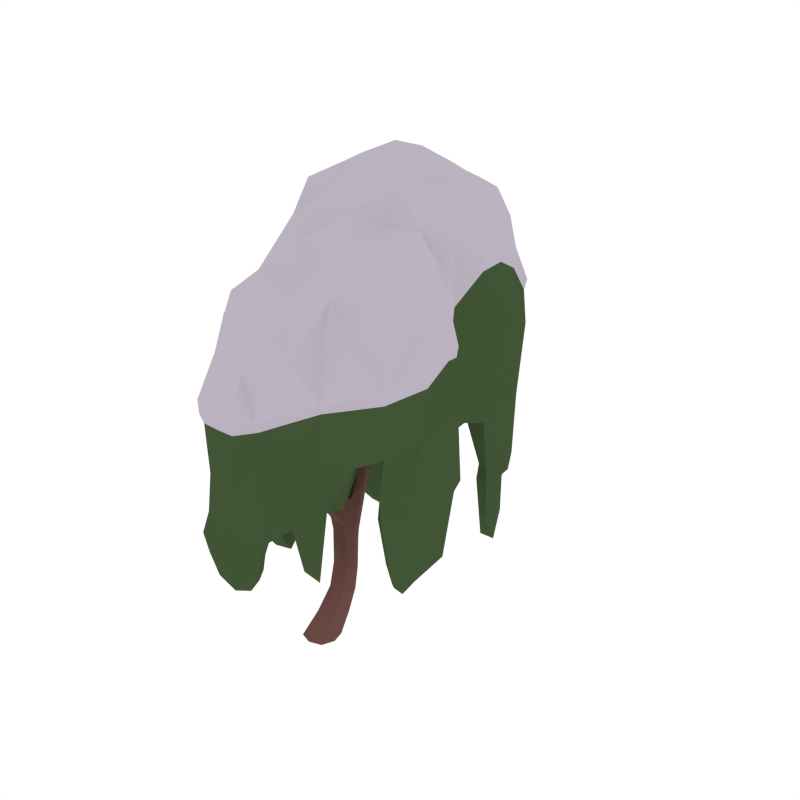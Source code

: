 # Source: Willow_Snow_1.blend  (saved by Blender 2.79.0; exported with 4.5.12 LTS)
import bpy
from mathutils import Matrix  # noqa: F401  (used for matrix-valued properties, if any)

bpy.ops.wm.read_factory_settings(use_empty=True)
scene = bpy.context.scene
scene.name = 'Scene'

# ---- collections
col_collection_1 = bpy.data.collections.new('Collection 1'); scene.collection.children.link(col_collection_1)

# ---- materials (node trees are filled in below, after node groups)
mat_wood = bpy.data.materials.new('Wood')
mat_wood.alpha_threshold = 0.0
mat_wood.diffuse_color = (0.1529, 0.07036, 0.05951, 1.0)
mat_wood.roughness = 0.5
mat_darkgreen = bpy.data.materials.new('DarkGreen')
mat_darkgreen.alpha_threshold = 0.0
mat_darkgreen.diffuse_color = (0.05316, 0.09084, 0.03697, 1.0)
mat_darkgreen.roughness = 0.5
mat_green = bpy.data.materials.new('Green')
mat_green.alpha_threshold = 0.0
mat_green.diffuse_color = (0.08744, 0.1523, 0.05986, 1.0)
mat_green.roughness = 0.5
mat_snow = bpy.data.materials.new('Snow')
mat_snow.alpha_threshold = 0.0
mat_snow.diffuse_color = (0.5029, 0.4508, 0.5271, 1.0)
mat_snow.roughness = 0.5

# ---- material node trees

# ---- world
world_world = bpy.data.worlds.new('World'); scene.world = world_world
world_world.color = (1.0, 1.0, 1.0)
world_world.use_sun_shadow = False
world_world.sun_shadow_jitter_overblur = 0.0
world_world.cycles.sampling_method = 'NONE'
world_world.cycles.sample_map_resolution = 256

# ---- meshes
me_cube_145 = bpy.data.meshes.new('Cube.145')
me_cube_145.from_pydata([(0.06836, 0.01627, 0.1723), (0.163, 0.104, 0.1644), (0.246, 0.01627, 0.1723), (0.1514, -0.07144, 0.1803), (0.09768, -0.03701, -0.01324), (0.19, 0.1824, 0.6528), (0.1468, 0.2611, 0.7467), (0.05335, 0.1824, 0.6528), (0.11, 0.1177, 0.6957), (0.1334, 0.2471, 0.6099), (-0.00656, 0.3592, 0.9083), (0.01003, 0.2612, 0.7467), (0.01966, 0.04142, 0.9984), (0.09024, 0.3187, 0.7001), (-0.1369, -0.09786, 1.463), (-0.04479, 0.0956, 1.018), (-0.02182, -0.01235, 0.9785), (-0.08627, 0.04183, 0.9984), (-0.07545, -0.1633, 2.242), (-0.1584, -0.1465, 1.464), (-0.2144, -0.09617, 1.463), (-0.1929, -0.04751, 1.461), (-0.09228, -0.13, 2.267), (-0.1242, -0.1267, 2.24), (-0.1158, -0.09485, 2.238), (-0.06698, -0.1314, 2.24), (-0.07882, 0.6268, 1.417), (0.006457, 0.4745, 0.8551), (0.06785, 0.4127, 0.8817), (-0.06795, 0.421, 0.8817), (-0.1831, 0.5824, 1.618), (-0.1733, 0.6755, 1.417), (-0.1421, 0.6109, 1.43), (-0.11, 0.6914, 1.405), (0.06841, 0.7553, 1.976), (-0.1179, 0.7301, 1.51), (-0.088, 0.6673, 1.532), (-0.1768, 0.7213, 1.532), (0.131, 0.7296, 2.646), (0.05349, 0.7077, 1.988), (0.01195, 0.8042, 1.988), (-0.002969, 0.7566, 2.0), (-0.229, 0.5282, 2.259), (-0.1347, 0.5854, 1.663), (-0.2093, 0.6297, 1.663), (-0.1609, 0.6327, 1.708), (-0.2078, 0.509, 2.33), (-0.1923, 0.5382, 2.261), (-0.184, 0.5017, 2.259), (-0.2206, 0.4917, 2.257), (-0.09462, 0.7209, 1.734), (-0.1053, 0.7755, 1.709), (-0.04062, 0.6979, 1.709), (-0.05133, 0.7525, 1.685), (0.1296, 0.7616, 2.679), (0.1222, 0.7928, 2.646), (0.09976, 0.7589, 2.643), (0.1535, 0.7636, 2.65), (-0.1077, 0.8821, 1.121), (-0.07398, 0.4736, 1.033), (-0.1323, 0.5399, 1.026), (-0.003191, 0.517, 1.026), (-0.03447, 1.204, 1.263), (-0.05895, 0.854, 1.165), (0.002976, 0.8497, 1.121), (-0.04573, 0.8779, 1.076), (-0.009531, 1.273, 1.615), (-0.04034, 1.149, 1.331), (-0.08869, 1.196, 1.297), (0.01388, 1.157, 1.297), (0.08778, 1.612, 1.792), (-0.06548, 1.423, 1.46), (0.03633, 1.381, 1.46), (-0.01499, 1.43, 1.425), (0.0613, 1.637, 1.845), (0.06536, 1.648, 1.784), (0.04806, 1.601, 1.801), (0.02565, 1.636, 1.792), (0.04165, 1.301, 2.052), (0.0425, 1.289, 1.631), (-0.03941, 1.333, 1.631), (0.01262, 1.348, 1.648), (0.0383, 1.274, 2.103), (0.06396, 1.251, 2.052), (0.02847, 1.239, 2.051), (0.006161, 1.289, 2.052), (-0.0249, 1.527, 1.56), (0.01812, 1.488, 1.591), (0.02188, 1.53, 1.529), (0.0649, 1.491, 1.56), (-0.1083, -0.1174, 1.854), (-0.1609, -0.07362, 1.852), (-0.1752, -0.1142, 1.854), (-0.1226, -0.158, 1.856), (-0.2173, 0.5148, 1.961), (-0.174, 0.5228, 1.98), (-0.1851, 0.5628, 1.999), (-0.2284, 0.5548, 1.98), (0.1359, 0.7588, 2.374), (0.06852, 0.7572, 2.378), (0.08885, 0.7977, 2.376), (0.1155, 0.7183, 2.376), (-0.00608, 1.278, 1.884), (0.01713, 1.222, 1.883), (0.05515, 1.236, 1.884), (0.03193, 1.292, 1.885), (0.01129, 1.613, 1.686), (0.04017, 1.577, 1.703), (0.05493, 1.621, 1.668), (0.0838, 1.585, 1.686), (0.08604, -0.1463, -0.01324), (0.207, -0.03701, -0.01324), (0.1093, 0.07227, -0.01324), (-0.01161, -0.03701, -0.01324), (0.1819, 0.1823, 0.454), (0.1721, 0.05119, 0.5084), (0.1086, 0.1167, 0.4812), (0.2453, 0.1167, 0.4812), (-0.02739, 0.1547, 0.8553), (0.05789, 0.09138, 0.818), (0.01483, 0.2178, 0.8926), (0.1001, 0.1545, 0.8553), (-0.04717, 0.6662, 0.9971), (0.002761, 0.6538, 1.05), (-0.07041, 0.6681, 1.103), (-0.1203, 0.6804, 1.05), (-0.08922, 0.6307, 1.209), (-0.1135, 0.5444, 1.225), (-0.1572, 0.6061, 1.217), (-0.04544, 0.569, 1.217), (-0.1308, -0.007334, 1.259), (-0.1629, -0.0559, 1.254), (-0.1087, -0.1055, 1.25), (-0.0766, -0.05696, 1.254), (0.01571, -0.03701, -0.01324), (0.0862, -0.04951, 0.1783), (0.1184, 0.06803, 0.3423), (0.02443, 0.04495, -0.01324), (0.1064, 0.04495, -0.01324), (0.1946, 0.1394, 0.3256), (0.1884, 0.04495, -0.01324), (0.1796, -0.03701, -0.01324), (0.2653, 0.06803, 0.3423), (0.1709, -0.119, -0.01324), (0.08895, -0.119, -0.01324), (0.1892, -0.003351, 0.3591), (0.03474, 0.2113, 0.7004), (0.1158, 0.2741, 0.6544), (0.1715, 0.2113, 0.7004), (0.0882, 0.1205, 0.7526), (0.1818, 0.2309, 0.6206), (0.2245, 0.06758, 0.5016), (0.06163, 0.1339, 0.6849), (0.1294, 0.1659, 0.4608), (-0.02335, 0.3313, 0.8033), (0.05452, 0.3843, 0.7621), (0.1132, 0.3292, 0.8033), (0.02242, 0.2797, 0.8693), (0.1386, 0.3043, 0.7118), (0.1292, 0.2057, 0.7971), (-0.005262, 0.2058, 0.7971), (0.03602, 0.3043, 0.7118), (-0.0661, -0.065, 1.092), (-0.08316, 0.03528, 1.114), (-0.02718, -0.01517, 1.103), (-0.1221, -0.01455, 1.103), (-0.002087, 0.08185, 1.013), (0.1003, 0.1072, 0.8274), (-0.08175, 0.08236, 1.013), (0.004755, 0.1072, 0.8274), (-0.1534, -0.1527, 1.579), (-0.1898, -0.05725, 1.575), (-0.1346, -0.106, 1.577), (-0.2087, -0.1039, 1.577), (-0.1599, -0.06083, 1.461), (-0.07902, -0.09343, 1.251), (-0.1439, -0.09307, 1.251), (-0.1603, -0.019, 1.258), (-0.07796, -0.1552, 2.262), (-0.1083, -0.1044, 2.259), (-0.07182, -0.1315, 2.261), (-0.1144, -0.128, 2.261), (-0.05901, -0.1561, 2.241), (-0.1527, -0.1466, 1.856), (-0.181, -0.08265, 1.852), (-0.1312, -0.08568, 1.852), (-0.1091, 0.5004, 0.9626), (-0.03406, 0.5737, 0.9449), (0.02444, 0.4845, 0.9626), (-0.04705, 0.432, 0.9746), (0.04613, 0.3707, 0.9017), (-0.056, 0.3765, 0.9017), (-0.04595, 0.4633, 0.8618), (0.05561, 0.4569, 0.8618), (-0.1768, 0.6983, 1.479), (-0.1154, 0.711, 1.463), (-0.08656, 0.6464, 1.479), (-0.1571, 0.6146, 1.51), (-0.0781, 0.6627, 1.408), (-0.02382, 0.479, 1.031), (-0.1731, 0.6388, 1.427), (-0.126, 0.6028, 1.029), (-0.158, 0.7464, 1.601), (-0.1019, 0.7451, 1.574), (-0.0753, 0.6857, 1.601), (-0.135, 0.6806, 1.666), (-0.1072, 0.6292, 1.576), (-0.1919, 0.6801, 1.576), (-0.1551, 0.7417, 1.515), (-0.08799, 0.7006, 1.515), (0.05498, 0.8014, 2.16), (0.1113, 0.7558, 2.154), (0.09322, 0.7107, 2.16), (0.03694, 0.7563, 2.167), (0.04375, 0.7911, 1.979), (-0.03239, 0.7195, 1.691), (-0.06503, 0.6956, 1.727), (-0.009465, 0.7932, 1.997), (-0.2075, 0.5404, 1.764), (-0.1763, 0.5894, 1.828), (-0.1604, 0.5463, 1.796), (-0.2234, 0.5835, 1.796), (-0.1527, 0.5723, 1.629), (-0.2081, 0.605, 1.629), (-0.1354, 0.6095, 1.696), (-0.192, 0.6434, 1.696), (-0.2178, 0.4931, 2.312), (-0.1971, 0.5278, 2.312), (-0.1912, 0.5009, 2.312), (-0.2238, 0.5201, 2.312), (-0.2339, 0.5075, 2.257), (-0.2097, 0.5689, 1.994), (-0.1685, 0.5447, 1.994), (-0.193, 0.5089, 1.966), (-0.08108, 0.7775, 1.691), (0.07522, 0.7198, 1.979), (0.02137, 0.7196, 1.997), (-0.1134, 0.754, 1.727), (-0.04792, 0.7481, 1.861), (-0.04117, 0.7982, 1.843), (0.005739, 0.7048, 1.843), (0.01249, 0.755, 1.825), (0.1261, 0.7847, 2.671), (0.1486, 0.7634, 2.674), (0.1316, 0.7383, 2.671), (0.1091, 0.7597, 2.668), (0.15, 0.7393, 2.649), (0.08691, 0.7273, 2.377), (0.1032, 0.7832, 2.643), (0.1174, 0.788, 2.375), (0.001228, 0.5784, 1.029), (-0.06861, 0.5416, 1.223), (-0.121, 0.4956, 1.031), (-0.1343, 0.6342, 1.211), (-0.07752, 0.6196, 1.116), (-0.09393, 0.5043, 1.108), (-0.1456, 0.5662, 1.102), (-0.02363, 0.5365, 1.102), (-0.0425, 1.021, 1.146), (-0.09924, 1.019, 1.185), (0.005765, 0.9832, 1.185), (-0.05098, 0.9816, 1.224), (-0.09782, 0.8703, 1.154), (-0.09747, 0.6749, 1.01), (-0.01678, 0.8436, 1.154), (-0.00493, 0.8639, 1.088), (-0.02439, 1.362, 1.373), (-0.07707, 1.352, 1.406), (0.02489, 1.309, 1.406), (-0.02664, 1.274, 1.468), (-0.07425, 1.211, 1.271), (0.003847, 1.183, 1.271), (-0.001721, 1.14, 1.323), (-0.07748, 1.171, 1.323), (-0.001252, 1.466, 1.463), (-0.04955, 1.464, 1.499), (0.0493, 1.423, 1.499), (0.007701, 1.414, 1.573), (0.03768, 1.343, 1.52), (-0.05836, 1.387, 1.52), (-0.05346, 1.439, 1.434), (0.02368, 1.407, 1.434), (0.06695, 1.652, 1.828), (0.03815, 1.642, 1.832), (0.08215, 1.625, 1.832), (0.05335, 1.616, 1.836), (0.08692, 1.633, 1.786), (0.05187, 1.479, 1.583), (0.03948, 1.651, 1.786), (-0.01468, 1.507, 1.583), (0.006546, 1.229, 1.758), (0.02374, 1.302, 1.768), (0.04893, 1.244, 1.763), (-0.01865, 1.287, 1.763), (0.02375, 1.266, 1.619), (-0.03727, 1.3, 1.619), (0.04077, 1.323, 1.644), (-0.02108, 1.355, 1.644), (0.03267, 1.251, 2.09), (0.04231, 1.296, 2.091), (0.0589, 1.259, 2.09), (0.01608, 1.287, 2.09), (0.01807, 1.307, 2.052), (0.0534, 1.268, 1.884), (0.04159, 1.215, 1.884), (-0.003618, 1.247, 1.884), (0.05548, 1.511, 1.537), (0.06882, 1.572, 1.699), (-0.01266, 1.538, 1.537), (0.01521, 1.593, 1.699), (-0.001346, 1.586, 1.628), (0.03268, 1.548, 1.651), (0.04406, 1.591, 1.605), (0.07808, 1.554, 1.628), (-0.102, -0.1483, 1.856), (-0.102, -0.1533, 2.241), (-0.1322, -0.1013, 2.238), (-0.08926, -0.1055, 2.238), (-0.07878, -0.1274, 2.129), (-0.1287, -0.08878, 2.127), (-0.1388, -0.1232, 2.129), (-0.08893, -0.1618, 2.131), (-0.2335, 0.5327, 1.966), (-0.2128, 0.5424, 2.261), (-0.179, 0.5224, 2.261), (-0.2002, 0.4876, 2.257), (-0.2193, 0.5004, 2.145), (-0.1802, 0.5096, 2.154), (-0.1896, 0.5475, 2.163), (-0.2288, 0.5382, 2.154), (0.1375, 0.7292, 2.375), (0.1098, 0.7357, 2.643), (0.06697, 0.7875, 2.377), (0.1435, 0.7866, 2.649), (0.148, 0.7621, 2.564), (0.09004, 0.7584, 2.56), (0.1118, 0.7943, 2.562), (0.1262, 0.7261, 2.562), (0.006763, 1.298, 1.884), (0.06193, 1.279, 2.052), (0.05154, 1.232, 2.051), (0.008699, 1.262, 2.051), (0.001215, 1.285, 1.984), (0.02389, 1.232, 1.983), (0.0604, 1.245, 1.984), (0.03772, 1.297, 1.984), (0.08066, 1.605, 1.673), (0.0255, 1.626, 1.673), (0.07311, 1.598, 1.798), (0.02734, 1.616, 1.798), (0.01847, 1.625, 1.739), (0.04412, 1.589, 1.752), (0.06014, 1.634, 1.726), (0.08579, 1.598, 1.739), (0.006985, -0.119, -0.01324), (0.09492, 0.08206, 0.1664), (0.2281, 0.08206, 0.1664), (0.2194, -0.04951, 0.1783), (0.1024, -0.1276, 0.03514), (0.2167, -0.02369, 0.03315), (0.1227, 0.0802, 0.03116), (0.00838, -0.02369, 0.03315), (0.2319, 0.1659, 0.4608), (0.1641, 0.1339, 0.6849), (0.122, 0.06758, 0.5016), (0.07924, 0.2309, 0.6206), (0.1524, 0.2218, 0.549), (0.1342, 0.0917, 0.6225), (0.07494, 0.1567, 0.5857), (0.2116, 0.1567, 0.5857), (0.06809, 0.2019, 0.8833), (0.01492, 0.001091, 0.9835), (-0.02766, 0.2021, 0.8833), (-0.0643, 0.001192, 0.9835), (-0.05489, 0.102, 0.9221), (0.02067, 0.04294, 0.893), (-0.01301, 0.1607, 0.9513), (0.06254, 0.1017, 0.9221), (-0.1124, 0.6793, 1.089), (-0.08983, 0.8858, 1.088), (-0.02258, 0.6564, 1.089), (-0.002672, 0.6579, 1.01), (-0.0465, 0.7637, 1.034), (0.00286, 0.7441, 1.082), (-0.06513, 0.7537, 1.131), (-0.1145, 0.7733, 1.082), (-0.05021, 0.6056, 1.211), (-0.1523, 0.5688, 1.223), (-0.1032, 0.6031, 1.427), (-0.1499, 0.7, 1.408), (-0.1014, 0.6663, 1.324), (-0.1303, 0.5834, 1.345), (-0.1667, 0.6468, 1.334), (-0.06503, 0.6029, 1.334), (-0.09575, -0.02021, 1.258), (-0.1333, -0.1345, 1.464), (-0.1921, -0.1338, 1.464), (-0.2172, -0.05895, 1.461), (-0.1724, -0.03426, 1.394), (-0.1974, -0.08289, 1.394), (-0.142, -0.133, 1.393), (-0.117, -0.08437, 1.394), (0.0305, -0.09773, -0.01324), (0.1348, 0.0145, 0.3549), (0.04342, 0.0237, -0.01324), (0.1388, 0.1216, 0.3298), (0.1519, -0.09773, -0.01324), (0.245, 0.0145, 0.3549), (0.1649, 0.0237, -0.01324), (0.249, 0.1216, 0.3298), (0.03095, 0.1468, 0.7506), (0.06138, 0.2584, 0.6659), (0.1639, 0.2584, 0.6659), (0.1447, 0.1468, 0.7506), (-0.02242, 0.2751, 0.8446), (0.0009695, 0.3716, 0.7724), (0.1033, 0.37, 0.7724), (0.09143, 0.274, 0.8446), (-0.03272, -0.05256, 1.095), (-0.1037, -0.05238, 1.095), (-0.04536, 0.02237, 1.111), (-0.1167, 0.02313, 1.111), (-0.1298, -0.1412, 1.579), (-0.1861, -0.1403, 1.579), (-0.1579, -0.07028, 1.575), (-0.2127, -0.06806, 1.575), (-0.06672, -0.1496, 2.256), (-0.09838, -0.1473, 2.256), (-0.08915, -0.1122, 2.254), (-0.1208, -0.1093, 2.254), (-0.09617, 0.4528, 0.9716), (-0.09743, 0.5735, 0.9625), (0.0137, 0.5585, 0.9625), (0.004423, 0.4414, 0.9716), (-0.1876, 0.6523, 1.511), (-0.1538, 0.7212, 1.467), (-0.08512, 0.6815, 1.467), (-0.1153, 0.6105, 1.511), (-0.1712, 0.7061, 1.634), (-0.1366, 0.7608, 1.581), (-0.07449, 0.7149, 1.581), (-0.1012, 0.6588, 1.634), (0.03198, 0.7908, 2.165), (0.08755, 0.7894, 2.155), (0.1164, 0.7224, 2.155), (0.06048, 0.7217, 2.165), (-0.1802, 0.5327, 1.772), (-0.227, 0.5603, 1.772), (-0.1563, 0.5692, 1.82), (-0.2041, 0.5974, 1.82), (-0.2027, 0.4915, 2.298), (-0.2272, 0.506, 2.298), (-0.1872, 0.5173, 2.299), (-0.2117, 0.5317, 2.299), (-0.01283, 0.7887, 1.829), (0.02271, 0.7195, 1.829), (-0.02296, 0.7135, 1.856), (-0.05778, 0.7843, 1.856), (0.1113, 0.7775, 2.662), (0.1408, 0.7801, 2.667), (0.1452, 0.7455, 2.667), (0.1157, 0.7428, 2.662), (-0.02492, 0.5877, 1.094), (-0.04577, 0.5052, 1.106), (-0.1374, 0.5269, 1.106), (-0.1272, 0.6133, 1.094), (-0.08373, 1.028, 1.156), (-0.003389, 1.003, 1.156), (-0.08851, 1.001, 1.215), (-0.01133, 0.972, 1.215), (-0.06347, 1.37, 1.381), (0.01385, 1.339, 1.381), (-0.06595, 1.326, 1.465), (0.01628, 1.289, 1.465), (-0.03845, 1.476, 1.472), (0.03651, 1.446, 1.472), (-0.03781, 1.428, 1.546), (0.04304, 1.393, 1.546), (0.04734, 1.651, 1.818), (0.08107, 1.638, 1.818), (0.03782, 1.625, 1.825), (0.07081, 1.612, 1.825), (-0.01629, 1.255, 1.759), (0.03368, 1.221, 1.759), (-0.004109, 1.309, 1.766), (0.04729, 1.278, 1.766), (0.01743, 1.266, 2.08), (0.04908, 1.245, 2.08), (0.02442, 1.3, 2.08), (0.05652, 1.279, 2.08), (0.0728, 1.574, 1.611), (0.06351, 1.542, 1.645), (0.01247, 1.598, 1.611), (0.004699, 1.565, 1.645), (-0.07131, -0.1539, 2.131), (-0.1165, -0.1514, 2.131), (-0.1461, -0.09599, 2.128), (-0.1013, -0.09981, 2.128), (-0.2337, 0.517, 2.148), (-0.2116, 0.5523, 2.161), (-0.175, 0.5308, 2.161), (-0.1975, 0.4956, 2.148), (0.1461, 0.7362, 2.563), (0.1027, 0.7331, 2.561), (0.0919, 0.7846, 2.561), (0.1354, 0.7871, 2.563), (0.0135, 1.304, 1.984), (0.05849, 1.275, 1.984), (0.04752, 1.225, 1.983), (0.003723, 1.256, 1.983), (0.08379, 1.619, 1.729), (0.03249, 1.639, 1.729), (0.07096, 1.585, 1.749), (0.02127, 1.604, 1.749), (0.02679, -0.1016, 0.03464), (0.04206, 0.05423, 0.03166), (0.1983, 0.05423, 0.03166), (0.183, -0.1016, 0.03464), (0.2014, 0.2055, 0.5582), (0.1877, 0.108, 0.6133), (0.08522, 0.108, 0.6133), (0.09883, 0.2055, 0.5582), (0.03532, 0.1458, 0.944), (0.06041, 0.05762, 0.9003), (-0.05292, 0.1462, 0.944), (-0.02749, 0.0577, 0.9003), (-0.1057, 0.7672, 1.119), (-0.09395, 0.772, 1.046), (-0.01991, 0.7426, 1.119), (-0.003712, 0.7528, 1.046), (-0.06658, 0.6391, 1.326), (-0.1645, 0.6099, 1.342), (-0.08889, 0.5777, 1.342), (-0.1435, 0.6728, 1.326), (-0.1388, -0.04744, 1.394), (-0.1154, -0.1209, 1.394), (-0.1762, -0.1204, 1.394), (-0.1984, -0.04577, 1.394), (0.2276, 0.05974, 0.4799), (0.1684, 0.2515, 0.6544), (0.1337, 0.01888, 0.367), (0.09025, 0.0796, 0.1545), (0.2463, 0.1164, 0.3085), (0.07958, 0.1122, 0.7712), (0.1182, 0.3191, 0.7949), (0.01434, 0.035, 1.01), (-0.03295, 0.04931, 0.9126), (-0.06251, 0.41, 0.8722), (0.09494, 0.2106, 0.5706), (-0.0758, -0.09059, 1.24), (-0.04123, 0.02805, 1.102), (-0.09944, -0.04653, 1.082), (-0.1566, -0.07101, 1.588), (-0.1551, -0.1461, 1.836), (-0.003825, 0.4524, 0.989), (-0.1264, 0.6066, 1.052), (-0.04752, 0.5726, 1.229), (-0.1088, 0.6879, 1.393), (0.01591, 1.353, 1.392), (-0.04061, 1.303, 1.601), (0.06226, 1.479, 1.55), (-0.04552, 0.6962, 1.694), (-0.1573, 0.551, 1.78), (0.04882, 0.7074, 1.974), (-0.1921, 0.5106, 1.952), (-0.2073, 0.6357, 1.653), (-0.08596, 1.811, 1.444), (0.1179, -0.6662, 1.388), (0.1115, 1.819, 1.445), (-0.3031, -0.3883, 1.453), (0.385, 1.686, 1.648), (0.3124, -0.4493, 1.452), (-0.319, 1.65, 1.627), (0.555, 0.643, 1.855), (-0.5018, 0.4896, 1.796), (-0.3971, 0.07723, 1.595), (0.5822, 1.195, 1.868), (-0.09668, -0.6597, 1.388), (-0.4555, 1.079, 1.864), (0.6272, -0.2761, 1.515), (0.8646, 0.01165, 1.654), (0.7802, 0.4004, 1.801), (0.1094, -0.6214, 0.9361), (-0.09603, -0.6775, 0.937), (0.08661, -0.6764, 0.7437), (-0.06413, -0.6823, 0.7431), (0.8797, -0.07751, 0.9067), (0.08367, 1.846, 1.023), (-0.06119, 1.865, 1.023), (-0.4928, 0.3764, 0.8782), (-0.4008, 0.1192, 0.8111), (-0.423, 1.076, 0.8486), (0.59, 1.253, 0.8018), (-0.4137, 0.07805, 1.927), (-0.1025, -0.6655, 1.699), (0.553, -0.3068, 1.242), (0.1213, -0.6685, 1.7), (-0.3001, -0.374, 1.759), (0.3295, -0.4523, 1.757), (0.5751, 0.6265, 2.124), (-0.4261, 0.491, 2.19), (0.5471, 1.131, 2.265), (-0.4533, 1.072, 2.265), (-0.0909, 1.834, 1.655), (0.1188, 1.836, 1.655), (0.4215, 1.589, 1.918), (-0.2941, 1.622, 1.912), (-0.4209, 0.08135, 1.218), (-0.1004, -0.6762, 1.115), (0.1126, -0.6402, 1.113), (-0.2486, -0.3706, 1.13), (0.347, -0.4853, 1.112), (0.5911, 0.7504, 1.353), (-0.4476, 0.461, 1.338), (0.5102, 1.226, 1.387), (-0.4362, 1.077, 1.378), (-0.08007, 1.817, 1.246), (0.106, 1.829, 1.246), (0.3455, 1.62, 1.325), (-0.3394, 1.658, 1.294), (-0.201, 1.787, 1.491), (0.01175, 1.813, 1.445), (0.2372, -0.6172, 1.405), (0.01175, -0.6518, 1.387), (0.2546, 1.768, 1.545), (-0.1886, -0.5712, 1.403), (-0.3632, -0.1456, 1.521), (0.52, 1.442, 1.779), (0.4673, -0.3618, 1.509), (-0.4404, 1.421, 1.778), (0.5376, 0.9352, 1.885), (0.6578, 0.5037, 1.75), (-0.427, 0.2834, 1.684), (-0.4783, 0.7423, 1.875), (0.895, 0.002118, 1.969), (0.8638, -0.07333, 1.301), (0.7465, -0.1811, 1.563), (0.9365, 0.2205, 1.726), (0.5868, -0.2471, 1.838), (0.7757, 0.4074, 1.968), (0.7721, 0.3577, 1.358), (-0.1216, -0.6379, 0.6775), (0.1383, -0.6322, 0.6854), (0.2126, -0.6117, 0.9332), (0.01175, -0.676, 0.7302), (-0.235, -0.6395, 0.9274), (0.01175, -0.6353, 0.937), (0.1024, -0.6271, 0.8249), (-0.08371, -0.6566, 0.8235), (0.8168, -0.104, 0.6841), (0.9479, 0.09037, 0.8964), (0.7716, -0.1731, 0.8891), (-0.04685, 1.84, 0.7539), (0.07767, 1.853, 0.739), (0.01175, 1.87, 1.023), (0.1773, 1.832, 1.016), (-0.1754, 1.85, 1.01), (-0.4582, 0.1263, 0.3376), (-0.4494, 0.2717, 0.4038), (-0.4308, 0.2459, 0.8397), (-0.4736, 0.5489, 0.8981), (-0.3625, -0.01325, 0.7853), (-0.4447, 1.076, 0.2431), (-0.4331, 0.828, 0.848), (-0.4482, 1.358, 0.8271), (0.5445, 1.185, 0.2718), (0.5218, 1.39, 0.8453), (0.5368, 1.076, 0.8762), (-0.4731, 0.2793, 2.047), (0.2075, -0.5624, 1.706), (-0.2169, -0.5782, 1.713), (0.6081, 0.4668, 2.086), (0.01255, -0.6718, 1.7), (-0.335, -0.1271, 1.831), (0.4595, -0.3425, 1.812), (-0.443, 0.7383, 2.29), (0.6103, 0.8612, 2.295), (-0.3765, 1.393, 2.131), (0.4639, 1.395, 2.131), (-0.1908, 1.761, 1.716), (0.247, 1.797, 1.723), (0.01255, 1.827, 1.655), (-0.4926, 0.2654, 1.27), (0.2564, -0.5904, 1.04), (-0.2458, -0.5752, 1.036), (0.621, 0.4984, 1.355), (0.01175, -0.6698, 1.113), (-0.3125, -0.1567, 1.074), (0.4467, -0.3121, 1.176), (-0.422, 0.6858, 1.148), (0.578, 0.9709, 1.258), (-0.3727, 1.464, 1.236), (0.4752, 1.481, 1.228), (-0.2521, 1.801, 1.193), (0.2306, 1.765, 1.215), (0.01175, 1.831, 1.246), (0.7403, -0.1597, 1.879), (0.8706, 0.2088, 2.044), (0.7059, -0.1714, 1.296), (0.9322, 0.2622, 1.311), (0.1905, -0.6043, 0.8118), (-0.207, -0.627, 0.7943), (0.01175, -0.6411, 0.6327), (0.01175, -0.6841, 0.8223), (0.7906, -0.1465, 0.738), (0.8484, -0.03243, 0.7477), (-0.09561, 1.829, 0.8363), (0.1469, 1.856, 0.8223), (0.01175, 1.856, 0.7418), (-0.4709, 0.2118, 0.3683), (-0.4277, 0.03113, 0.4611), (-0.4446, 0.364, 0.5452), (-0.4571, 0.9308, 0.4151), (-0.439, 1.214, 0.4142), (0.5316, 1.112, 0.4657), (0.5216, 1.285, 0.4485), (0.5436, 1.245, 0.743), (0.5066, 1.308, 0.6947), (0.5439, 1.076, 0.7581), (0.8575, -0.07393, 1.218), (0.9193, 0.2225, 1.253), (0.7463, -0.1977, 1.146), (0.3552, -0.4179, 0.801), (0.4062, -0.3473, 0.7057), (0.2294, 0.2334, 1.668), (-0.1478, 0.2265, 1.616), (-0.07522, -0.1741, 1.821), (0.1484, -0.2403, 1.763), (0.2461, 0.6102, 1.369), (-0.1713, 0.5412, 1.348), (0.2351, 1.007, 1.287), (-0.1481, 0.9719, 1.354), (0.1599, 1.45, 1.619), (-0.1079, 1.417, 1.648), (0.5688, -0.1439, 1.505), (0.8098, 0.03576, 1.653), (0.6775, 0.3152, 1.803), (0.6078, 0.1153, 1.592), (0.1043, -0.5883, 0.936), (-0.0725, -0.5474, 0.9349), (0.0632, -0.5429, 0.7583), (-0.0359, -0.5215, 0.7606), (0.7547, -0.01448, 0.8978), (0.07719, 1.733, 1.022), (-0.05304, 1.72, 1.022), (-0.3432, 0.374, 0.8787), (-0.3663, 0.1291, 0.8104), (-0.3618, 1.074, 0.8483), (0.4532, 1.234, 0.8117), (-0.1186, -0.2078, 1.853), (0.1081, -0.3552, 1.908), (0.4281, 0.1716, 1.654), (-0.1679, 0.4295, 1.54), (-0.05383, -0.3506, 1.908), (0.2453, 0.4292, 1.489), (0.02746, 0.2723, 1.665), (-0.2656, 0.174, 1.657), (0.2362, -0.2991, 1.819), (0.02661, -0.1808, 1.805), (-0.1171, 0.02901, 1.7), (0.1928, -0.02978, 1.697), (-0.16, 0.7292, 1.286), (0.2375, 0.7757, 1.315), (0.02739, 0.5665, 1.348), (0.3819, 0.6441, 1.446), (-0.2693, 0.5474, 1.441), (-0.1391, 1.231, 1.454), (0.2083, 1.258, 1.412), (0.02872, 0.9702, 1.354), (0.3938, 1.037, 1.334), (-0.2699, 1.001, 1.352), (-0.07522, 1.532, 1.899), (0.1121, 1.54, 1.895), (0.02102, 1.434, 1.631), (0.2629, 1.467, 1.676), (-0.1813, 1.429, 1.706), (0.546, -0.2754, 1.238), (-0.3018, 0.1147, 1.217), (-0.06578, -0.5497, 1.111), (0.1023, -0.5867, 1.112), (-0.2184, -0.3614, 1.129), (0.2378, -0.402, 1.111), (0.4651, 0.734, 1.356), (-0.3999, 0.4604, 1.338), (0.4708, 1.219, 1.387), (-0.3396, 1.071, 1.378), (-0.07236, 1.771, 1.245), (0.09145, 1.753, 1.244), (0.321, 1.601, 1.323), (-0.2207, 1.589, 1.285), (0.735, 0.08655, 1.626), (0.7596, -0.00755, 1.298), (0.6855, -0.111, 1.561), (0.784, 0.1798, 1.724), (0.6528, 0.2757, 1.584), (0.7223, 0.3016, 1.37), (0.5457, -0.03334, 1.754), (-0.1013, -0.5239, 0.6885), (0.1166, -0.5444, 0.7016), (0.2061, -0.5678, 0.9318), (0.01175, -0.531, 0.7485), (-0.2016, -0.5311, 0.9223), (0.01175, -0.5938, 0.937), (0.09535, -0.5835, 0.827), (-0.06855, -0.5633, 0.828), (0.7747, -0.08398, 0.6796), (0.8316, 0.1396, 0.8872), (0.7403, -0.1569, 0.8867), (-0.04903, 1.746, 0.7495), (0.07635, 1.74, 0.7418), (0.01177, 1.712, 1.023), (0.1694, 1.749, 1.011), (-0.1609, 1.728, 1.006), (-0.3481, 0.1561, 0.3365), (-0.3915, 0.2727, 0.4038), (-0.3979, 0.2504, 0.8391), (-0.3445, 0.5398, 0.9007), (-0.3286, 0.003244, 0.7869), (-0.3383, 1.073, 0.2388), (-0.3793, 0.8357, 0.8519), (-0.3175, 1.35, 0.8256), (0.4436, 1.175, 0.277), (0.4188, 1.357, 0.846), (0.4766, 1.081, 0.8782), (-0.0941, -0.3503, 1.914), (0.149, -0.352, 1.928), (-0.2845, 0.3665, 1.56), (0.4459, 0.4277, 1.567), (0.02259, -0.3467, 1.912), (0.02379, 0.4489, 1.527), (-0.1916, -0.003809, 1.769), (0.3621, -0.1204, 1.741), (0.02743, 0.03382, 1.695), (-0.2969, 0.7253, 1.304), (0.4112, 0.7994, 1.311), (0.02735, 0.7484, 1.327), (-0.2337, 1.257, 1.495), (0.3479, 1.281, 1.461), (0.02487, 1.216, 1.464), (-0.1409, 1.543, 1.884), (0.1839, 1.542, 1.882), (0.01744, 1.537, 1.898), (-0.3326, 0.2868, 1.269), (0.2195, -0.532, 1.038), (-0.1757, -0.5018, 1.027), (0.5729, 0.4687, 1.37), (0.01165, -0.5548, 1.113), (-0.2781, -0.1438, 1.077), (0.4052, -0.2628, 1.177), (-0.3898, 0.6844, 1.149), (0.4463, 0.9639, 1.257), (-0.338, 1.458, 1.236), (0.3839, 1.451, 1.22), (-0.191, 1.678, 1.184), (0.2146, 1.731, 1.211), (0.01177, 1.762, 1.246), (0.6357, 0.01591, 1.763), (0.7441, 0.1999, 1.62), (0.6282, -0.06849, 1.289), (0.8296, 0.2513, 1.303), (0.1799, -0.5647, 0.8159), (-0.1828, -0.5233, 0.8033), (0.01175, -0.5431, 0.6444), (0.01175, -0.552, 0.8242), (0.7616, -0.1289, 0.7389), (0.8114, -0.01785, 0.7493), (-0.0972, 1.758, 0.8355), (0.1454, 1.732, 0.8231), (0.01175, 1.735, 0.7423), (-0.3724, 0.228, 0.3644), (-0.3133, 0.07327, 0.4604), (-0.3858, 0.36, 0.5461), (-0.3352, 0.924, 0.4136), (-0.3382, 1.21, 0.4144), (0.4726, 1.11, 0.4664), (0.4547, 1.269, 0.4515), (0.461, 1.234, 0.7501), (0.4575, 1.299, 0.6973), (0.4624, 1.078, 0.764), (0.7527, -0.005069, 1.208), (0.8543, 0.2444, 1.251), (0.6534, -0.1226, 1.132), (0.2979, -0.3668, 0.8019), (0.3713, -0.3172, 0.7051), (0.2244, 0.1573, 2.563), (0.1919, -0.05586, 2.414), (0.4298, 0.1078, 2.567), (0.2505, 0.4089, 2.617), (0.02592, 0.1851, 2.562), (-0.1564, 0.1933, 2.503), (-0.1279, 0.0007682, 2.415), (-0.1796, 0.3199, 2.672), (-0.2983, 0.1437, 2.446), (-0.1113, -0.252, 2.398), (-0.09427, -0.4793, 2.279), (0.01869, -0.2387, 2.376), (-0.236, -0.2921, 2.318), (0.1492, -0.2705, 2.339), (0.1195, -0.497, 2.282), (0.2558, -0.3432, 2.28), (0.2645, 0.561, 2.79), (0.4914, 0.5819, 2.755), (0.2643, 0.7542, 2.917), (0.0277, 0.5488, 2.759), (-0.1799, 0.524, 2.759), (-0.1778, 0.719, 2.877), (-0.377, 0.4771, 2.752), (0.2409, 1.026, 2.824), (0.4178, 1.057, 2.771), (0.2129, 1.292, 2.692), (0.02558, 1.025, 2.892), (-0.1793, 1.026, 2.892), (-0.1569, 1.316, 2.722), (-0.3251, 1.028, 2.783), (0.1631, 1.497, 2.476), (0.2801, 1.52, 2.417), (0.1213, 1.688, 2.234), (0.01973, 1.502, 2.48), (-0.1183, 1.526, 2.493), (-0.08747, 1.709, 2.243), (-0.2449, 1.575, 2.445), (0.5921, 0.6163, 2.56), (0.6073, 0.4735, 2.429), (0.5845, 0.6284, 2.197), (0.5265, 0.8246, 2.644), (-0.2385, -0.3228, 2.09), (-0.3169, -0.1012, 2.169), (-0.3086, -0.3926, 1.824), (-0.1647, -0.5016, 2.042), (0.3469, -0.453, 2.109), (0.2266, -0.5636, 2.058), (0.3338, -0.4725, 1.823), (0.4186, -0.2806, 2.141), (0.1129, 1.813, 1.973), (0.2327, 1.759, 2.04), (0.1188, 1.863, 1.718), (0.01295, 1.817, 1.975), (0.1057, -0.5626, 2.027), (0.01284, -0.5621, 2.027), (0.1214, -0.693, 1.764), (-0.4336, 0.4915, 2.549), (-0.4638, 0.7331, 2.664), (-0.4372, 0.4901, 2.264), (-0.4042, 0.3001, 2.389), (0.7362, 0.3439, 2.394), (0.6977, 0.2902, 2.558), (0.8943, 0.221, 2.391), (0.7892, 0.4049, 2.038), (0.3378, 1.598, 2.182), (0.4415, 1.363, 2.472), (0.4277, 1.611, 1.986), (-0.2829, 1.592, 2.239), (-0.1799, 1.721, 2.028), (-0.3025, 1.644, 1.981), (-0.3721, 1.374, 2.477), (-0.08007, -0.5626, 2.027), (-0.107, -0.69, 1.764), (0.5005, 1.092, 2.614), (0.5559, 1.143, 2.341), (-0.3886, 1.053, 2.614), (-0.4649, 1.083, 2.341), (-0.4215, 0.08282, 2.28), (-0.4245, 0.06874, 1.996), (-0.08289, 1.778, 1.962), (-0.09513, 1.86, 1.719), (0.8484, 0.02747, 2.302), (0.7692, 0.06049, 2.474), (0.7574, -0.1774, 2.226), (0.9109, -0.008748, 2.039), (0.5701, -0.2117, 2.17), (0.5964, -0.2631, 1.905), (0.5814, -0.1535, 2.416), (0.622, 0.09276, 2.517), (-0.2601, -0.05641, 2.366), (-0.1668, -0.4275, 2.21), (0.01334, -0.4832, 2.284), (0.2199, -0.4956, 2.232), (0.3753, -0.1651, 2.371), (0.5181, 0.402, 2.633), (0.02941, 0.3632, 2.66), (-0.3462, 0.3116, 2.577), (0.02435, 0.01209, 2.409), (0.02965, 0.7208, 2.92), (-0.3256, 0.7258, 2.801), (0.447, 0.8003, 2.808), (0.02302, 1.319, 2.736), (-0.3141, 1.345, 2.668), (0.371, 1.319, 2.641), (0.01664, 1.701, 2.241), (-0.1713, 1.673, 2.235), (0.2088, 1.653, 2.227), (-0.4852, 0.2741, 2.118), (-0.3442, -0.1406, 1.898), (-0.2237, -0.6009, 1.777), (0.01043, -0.6965, 1.765), (0.2094, -0.5849, 1.771), (0.4665, -0.3604, 1.879), (0.6181, 0.4654, 2.158), (0.6204, 0.8679, 2.372), (-0.4544, 0.7425, 2.366), (0.471, 1.413, 2.205), (-0.3866, 1.411, 2.204), (0.01043, 1.854, 1.718), (-0.1971, 1.786, 1.781), (0.2497, 1.823, 1.788), (0.7188, -0.1198, 2.397), (0.7902, 0.1972, 2.489), (0.7531, -0.1739, 1.947), (0.886, 0.2021, 2.116)], [], [(0, 361, 514, 135), (0, 135, 403, 136), (0, 136, 405, 355), (0, 541, 515, 361), (1, 360, 515, 541), (1, 355, 405, 139), (1, 139, 542, 356), (1, 356, 516, 360), (2, 359, 516, 356), (2, 356, 542, 142), (2, 142, 407, 357), (2, 357, 517, 359), (3, 358, 517, 357), (3, 357, 407, 145), (3, 145, 403, 135), (3, 135, 514, 358), (4, 134, 404, 138), (4, 138, 408, 141), (4, 141, 406, 144), (4, 144, 402, 134), (5, 363, 519, 369), (5, 369, 518, 150), (5, 150, 539, 148), (5, 148, 413, 363), (6, 159, 413, 148), (6, 148, 412, 158), (6, 158, 416, 544), (6, 544, 417, 159), (7, 365, 548, 368), (7, 368, 520, 152), (7, 152, 410, 146), (7, 146, 411, 365), (8, 152, 520, 367), (8, 367, 519, 363), (8, 363, 413, 149), (8, 149, 410, 152), (9, 150, 518, 366), (9, 366, 548, 365), (9, 365, 411, 147), (9, 147, 539, 150), (10, 191, 414, 157), (10, 157, 417, 190), (10, 190, 433, 189), (10, 189, 430, 191), (11, 161, 411, 146), (11, 146, 410, 160), (11, 160, 414, 154), (11, 154, 415, 161), (12, 371, 523, 377), (12, 377, 522, 166), (12, 166, 545), (12, 545, 371), (13, 158, 412, 147), (13, 147, 411, 161), (13, 161, 415, 155), (13, 155, 416, 158), (14, 395, 535, 401), (14, 401, 534, 174), (14, 174, 424, 172), (14, 172, 422, 395), (15, 166, 522, 376), (15, 376, 524, 168), (15, 168, 421, 163), (15, 163, 550, 166), (16, 373, 546, 375), (16, 375, 523, 371), (16, 371, 418, 162), (16, 162, 551, 373), (17, 168, 524, 374), (17, 374, 546, 373), (17, 373, 551, 165), (17, 165, 421, 168), (18, 315, 495, 321), (18, 321, 494, 182), (18, 182, 426, 178), (18, 178, 427, 315), (19, 396, 536, 400), (19, 400, 535, 395), (19, 395, 422, 170), (19, 170, 423, 396), (20, 397, 537, 399), (20, 399, 536, 396), (20, 396, 423, 173), (20, 173, 425, 397), (21, 174, 534, 398), (21, 398, 537, 397), (21, 397, 425, 171), (21, 171, 424, 174), (22, 181, 427, 178), (22, 178, 426, 180), (22, 180, 428, 179), (22, 179, 429, 181), (23, 316, 496, 320), (23, 320, 495, 315), (23, 315, 427, 181), (23, 181, 429, 316), (24, 317, 497, 319), (24, 319, 496, 316), (24, 316, 429, 179), (24, 179, 428, 317), (25, 182, 494, 318), (25, 318, 497, 317), (25, 317, 428, 180), (25, 180, 426, 182), (26, 388, 532, 393), (26, 393, 530, 198), (26, 198, 436, 196), (26, 196, 437, 388), (27, 193, 416, 155), (27, 155, 415, 192), (27, 192, 431, 187), (27, 187, 432, 193), (28, 190, 417, 156), (28, 156, 416, 193), (28, 193, 432, 188), (28, 188, 433, 190), (29, 192, 547), (29, 547, 191), (29, 191, 430, 186), (29, 186, 431, 192), (30, 223, 434, 197), (30, 197, 437, 222), (30, 222, 446, 218), (30, 218, 447, 223), (31, 389, 533, 392), (31, 392, 531, 200), (31, 200, 434, 194), (31, 194, 435, 389), (32, 200, 531, 391), (32, 391, 532, 388), (32, 388, 437, 197), (32, 197, 434, 200), (33, 198, 557), (33, 557, 389), (33, 389, 435, 195), (33, 195, 436, 198), (34, 235, 455, 241), (34, 241, 454, 214), (34, 214, 443, 211), (34, 211, 444, 235), (35, 209, 436, 195), (35, 195, 435, 208), (35, 208, 439, 203), (35, 203, 440, 209), (36, 206, 437, 196), (36, 196, 436, 209), (36, 209, 440, 204), (36, 204, 441, 206), (37, 208, 435, 194), (37, 194, 434, 207), (37, 207, 438, 202), (37, 202, 439, 208), (38, 331, 503, 337), (38, 337, 502, 246), (38, 246, 460, 244), (38, 244, 461, 331), (39, 236, 563), (39, 563, 235), (39, 235, 444, 212), (39, 212, 445, 236), (40, 214, 454, 239), (40, 239, 457, 217), (40, 217, 442, 210), (40, 210, 443, 214), (41, 217, 457, 238), (41, 238, 456, 236), (41, 236, 445, 213), (41, 213, 442, 217), (42, 323, 499, 329), (42, 329, 498, 230), (42, 230, 451, 229), (42, 229, 453, 323), (43, 222, 437, 206), (43, 206, 441, 224), (43, 224, 448, 562), (43, 562, 446, 222), (44, 225, 565), (44, 565, 223), (44, 223, 447, 221), (44, 221, 449, 225), (45, 224, 441, 205), (45, 205, 438, 225), (45, 225, 449, 219), (45, 219, 448, 224), (46, 229, 451, 226), (46, 226, 450, 228), (46, 228, 452, 227), (46, 227, 453, 229), (47, 324, 500, 328), (47, 328, 499, 323), (47, 323, 453, 227), (47, 227, 452, 324), (48, 325, 501, 327), (48, 327, 500, 324), (48, 324, 452, 228), (48, 228, 450, 325), (49, 230, 498, 326), (49, 326, 501, 325), (49, 325, 450, 226), (49, 226, 451, 230), (50, 237, 438, 205), (50, 205, 441, 216), (50, 216, 456, 238), (50, 238, 457, 237), (51, 234, 439, 202), (51, 202, 438, 237), (51, 237, 457, 239), (51, 239, 454, 234), (52, 216, 561), (52, 561, 215), (52, 215, 455, 240), (52, 240, 456, 216), (53, 215, 440, 203), (53, 203, 439, 234), (53, 234, 454, 241), (53, 241, 455, 215), (54, 244, 460, 243), (54, 243, 459, 242), (54, 242, 458, 245), (54, 245, 461, 244), (55, 333, 505, 336), (55, 336, 504, 248), (55, 248, 458, 242), (55, 242, 459, 333), (56, 248, 504, 335), (56, 335, 503, 331), (56, 331, 461, 245), (56, 245, 458, 248), (57, 246, 502, 334), (57, 334, 505, 333), (57, 333, 459, 243), (57, 243, 460, 246), (58, 379, 527, 385), (58, 385, 526, 262), (58, 262, 468, 259), (58, 259, 466, 379), (59, 252, 430, 189), (59, 189, 554, 199), (59, 199, 463, 255), (59, 255, 464, 252), (60, 201, 431, 186), (60, 186, 430, 252), (60, 252, 464, 256), (60, 555, 201), (61, 199, 554, 188), (61, 188, 432, 250), (61, 250, 462, 257), (61, 257, 463, 199), (62, 271, 467, 258), (62, 258, 466, 270), (62, 270, 470, 266), (62, 266, 471, 271), (63, 262, 526, 384), (63, 384, 528, 264), (63, 264, 469, 261), (63, 261, 468, 262), (64, 264, 528, 383), (64, 383, 529, 265), (64, 265, 467, 260), (64, 260, 469, 264), (65, 265, 529, 382), (65, 382, 527, 379), (65, 379, 466, 258), (65, 258, 467, 265), (66, 295, 559), (66, 269, 473, 294), (66, 294, 483, 290), (66, 290, 482, 295), (67, 273, 468, 261), (67, 261, 469, 272), (67, 272, 473, 269), (67, 269, 472, 273), (68, 270, 466, 259), (68, 259, 468, 273), (68, 273, 472, 267), (68, 267, 470, 270), (69, 272, 469, 260), (69, 260, 467, 271), (69, 271, 471, 268), (69, 268, 473, 272), (70, 348, 512, 353), (70, 353, 510, 286), (70, 286, 479, 284), (70, 284, 481, 348), (71, 280, 470, 267), (71, 267, 472, 279), (71, 279, 476, 275), (71, 275, 474, 280), (72, 278, 473, 268), (72, 268, 558, 281), (72, 281, 475, 276), (72, 276, 477, 278), (73, 281, 558, 266), (73, 266, 470, 280), (73, 280, 474, 274), (73, 274, 475, 281), (74, 284, 479, 282), (74, 282, 478, 283), (74, 283, 480, 285), (74, 285, 481, 284), (75, 286, 510, 352), (75, 352, 511, 288), (75, 288, 478, 282), (75, 282, 479, 286), (76, 349, 513, 351), (76, 351, 512, 348), (76, 348, 481, 285), (76, 285, 480, 349), (77, 288, 511, 350), (77, 350, 513, 349), (77, 349, 480, 283), (77, 283, 478, 288), (78, 339, 507, 345), (78, 345, 506, 302), (78, 302, 488, 299), (78, 299, 489, 339), (79, 294, 473, 278), (79, 278, 477, 296), (79, 296, 485, 292), (79, 292, 483, 294), (80, 297, 476, 279), (80, 559, 295), (80, 295, 482, 293), (80, 293, 484, 297), (81, 296, 477, 277), (81, 277, 476, 297), (81, 297, 484, 291), (81, 291, 485, 296), (82, 301, 486, 298), (82, 298, 487, 300), (82, 300, 489, 299), (82, 299, 488, 301), (83, 340, 508, 344), (83, 344, 507, 339), (83, 339, 489, 300), (83, 300, 487, 340), (84, 341, 509, 343), (84, 343, 508, 340), (84, 340, 487, 298), (84, 298, 486, 341), (85, 302, 506, 342), (85, 342, 509, 341), (85, 341, 486, 301), (85, 301, 488, 302), (86, 308, 474, 275), (86, 275, 476, 289), (86, 289, 493, 310), (86, 310, 492, 308), (87, 289, 476, 277), (87, 277, 477, 287), (87, 287, 491, 311), (87, 311, 493, 289), (88, 306, 475, 274), (88, 274, 474, 308), (88, 308, 492, 312), (88, 312, 490, 306), (89, 287, 560), (89, 560, 306), (89, 306, 490, 313), (89, 313, 491, 287), (90, 314, 422, 172), (90, 172, 552, 185), (90, 185, 497, 318), (90, 318, 494, 314), (91, 185, 552, 171), (91, 171, 425, 184), (91, 184, 496, 319), (91, 319, 497, 185), (92, 184, 425, 173), (92, 553, 183), (92, 183, 495, 320), (92, 320, 496, 184), (93, 183, 553), (93, 170, 422, 314), (93, 314, 494, 321), (93, 321, 495, 183), (94, 322, 447, 218), (94, 564, 233), (94, 233, 501, 326), (94, 326, 498, 322), (95, 233, 564), (95, 220, 448, 232), (95, 232, 500, 327), (95, 327, 501, 233), (96, 232, 448, 219), (96, 219, 449, 231), (96, 231, 499, 328), (96, 328, 500, 232), (97, 231, 449, 221), (97, 221, 447, 322), (97, 322, 498, 329), (97, 329, 499, 231), (98, 330, 444, 211), (98, 211, 443, 249), (98, 249, 505, 334), (98, 334, 502, 330), (99, 332, 442, 213), (99, 213, 445, 247), (99, 247, 503, 335), (99, 335, 504, 332), (100, 249, 443, 210), (100, 210, 442, 332), (100, 332, 504, 336), (100, 336, 505, 249), (101, 247, 445, 212), (101, 212, 444, 330), (101, 330, 502, 337), (101, 337, 503, 247), (102, 338, 484, 293), (102, 293, 482, 305), (102, 305, 509, 342), (102, 342, 506, 338), (103, 305, 482, 290), (103, 290, 483, 304), (103, 304, 508, 343), (103, 343, 509, 305), (104, 304, 483, 292), (104, 292, 485, 303), (104, 303, 507, 344), (104, 344, 508, 304), (105, 303, 485, 291), (105, 291, 484, 338), (105, 338, 506, 345), (105, 345, 507, 303), (106, 347, 492, 310), (106, 310, 493, 309), (106, 309, 513, 350), (106, 350, 511, 347), (107, 309, 493, 311), (107, 311, 491, 307), (107, 307, 512, 351), (107, 351, 513, 309), (108, 346, 490, 312), (108, 312, 492, 347), (108, 347, 511, 352), (108, 352, 510, 346), (109, 307, 491, 313), (109, 313, 490, 346), (109, 346, 510, 353), (109, 353, 512, 307), (110, 144, 406, 143), (110, 143, 517, 358), (110, 358, 514, 354), (110, 354, 402, 144), (111, 141, 408, 140), (111, 140, 516, 359), (111, 359, 517, 143), (111, 143, 406, 141), (112, 138, 404, 137), (112, 137, 515, 360), (112, 360, 516, 140), (112, 140, 408, 138), (113, 134, 402, 354), (113, 354, 514, 361), (113, 361, 515, 137), (113, 137, 404, 134), (114, 362, 409, 139), (114, 139, 405, 153), (114, 153, 521, 366), (114, 366, 518, 362), (115, 364, 540, 145), (115, 538, 151), (115, 151, 519, 367), (115, 367, 520, 364), (116, 153, 405, 136), (116, 136, 540, 364), (116, 364, 520, 368), (116, 368, 521, 153), (117, 151, 538), (117, 142, 409, 362), (117, 362, 518, 369), (117, 369, 519, 151), (118, 372, 414, 160), (118, 160, 410, 169), (118, 169, 525, 374), (118, 374, 524, 372), (119, 169, 410, 543), (119, 543, 413, 167), (119, 167, 523, 375), (119, 375, 525, 169), (120, 370, 417, 157), (120, 157, 414, 372), (120, 372, 524, 376), (120, 376, 522, 370), (121, 167, 413, 159), (121, 159, 417, 370), (121, 370, 522, 377), (121, 377, 523, 167), (122, 381, 432, 187), (122, 187, 431, 263), (122, 263, 527, 382), (122, 382, 529, 381), (123, 380, 462, 250), (123, 250, 432, 381), (123, 381, 529, 383), (123, 383, 528, 380), (124, 378, 465, 254), (124, 254, 462, 380), (124, 380, 528, 384), (124, 384, 526, 378), (125, 263, 431, 201), (125, 555, 465, 378), (125, 378, 526, 385), (125, 385, 527, 263), (126, 386, 462, 254), (126, 254, 465, 253), (126, 253, 533, 390), (126, 390, 530, 386), (127, 387, 464, 255), (127, 255, 463, 251), (127, 251, 532, 391), (127, 391, 531, 387), (128, 253, 465, 256), (128, 256, 464, 387), (128, 387, 531, 392), (128, 392, 533, 253), (129, 251, 463, 257), (129, 257, 462, 386), (129, 386, 556), (129, 556, 251), (130, 394, 420, 163), (130, 163, 421, 177), (130, 177, 537, 398), (130, 398, 534, 394), (131, 177, 421, 165), (131, 165, 419, 176), (131, 176, 536, 399), (131, 399, 537, 177), (132, 176, 419, 162), (132, 549, 175), (132, 175, 535, 400), (132, 400, 536, 176), (133, 175, 549), (133, 164, 420, 394), (133, 394, 534, 401), (133, 401, 535, 175), (538, 115, 145, 407), (538, 407, 142, 117), (148, 539, 412), (539, 147, 412), (145, 540, 403), (540, 136, 403), (541, 355, 1), (541, 0, 355), (142, 542, 409), (542, 139, 409), (413, 543, 149), (543, 410, 149), (544, 416, 156), (417, 544, 156), (545, 166, 550, 164), (371, 545, 164, 418), (546, 374, 525), (375, 546, 525), (191, 547, 154, 414), (547, 192, 415, 154), (368, 548, 521), (548, 366, 521), (549, 418, 164, 133), (549, 132, 162, 418), (550, 163, 420), (164, 550, 420), (165, 551, 419), (551, 162, 419), (552, 172, 424), (171, 552, 424), (553, 423, 170, 93), (553, 92, 173, 423), (554, 189, 433), (188, 554, 433), (555, 125, 201), (555, 60, 256, 465), (556, 386, 530, 393), (251, 556, 393, 532), (557, 198, 530, 390), (389, 557, 390, 533), (266, 558, 471), (558, 268, 471), (559, 80, 279, 472), (559, 472, 269, 66), (560, 287, 477, 276), (306, 560, 276, 475), (561, 216, 441, 204), (215, 561, 204, 440), (562, 448, 220), (446, 562, 220), (235, 563, 240, 455), (563, 236, 456, 240), (564, 446, 220, 95), (564, 94, 218, 446), (565, 225, 438, 207), (223, 565, 207, 434), (696, 634, 968, 1007), (676, 601, 958, 998), (674, 638, 970, 996), (593, 673, 992, 962), (600, 668, 991, 942), (638, 696, 1007, 970), (668, 593, 962, 991), (675, 600, 942, 999), (599, 676, 998, 923), (606, 677, 1001, 953), (605, 680, 1004, 950), (671, 599, 923, 997), (679, 606, 953, 1003), (598, 674, 996, 931), (678, 605, 950, 1000), (669, 598, 931, 995), (604, 681, 1002, 935), (597, 670, 993, 927), (680, 604, 935, 1004), (566, 620, 679, 603), (566, 603, 681, 621), (566, 621, 695, 616), (566, 616, 693, 620), (567, 622, 669, 596), (567, 596, 672, 623), (567, 623, 686, 609), (567, 609, 683, 622), (568, 621, 681, 604), (568, 604, 680, 624), (568, 624, 694, 617), (568, 617, 695, 621), (569, 625, 670, 597), (569, 597, 673, 626), (569, 626, 687, 610), (569, 610, 684, 625), (570, 605, 678, 627), (570, 627, 692, 618), (570, 618, 694, 624), (571, 628, 674, 598), (571, 598, 669, 622), (571, 622, 683, 611), (571, 611, 688, 628), (572, 629, 677, 606), (572, 606, 679, 620), (572, 620, 693, 619), (572, 619, 691, 629), (573, 630, 676, 599), (573, 631, 685, 612), (573, 612, 690, 630), (574, 632, 668, 600), (574, 600, 675, 633), (574, 633, 689, 613), (574, 613, 682, 632), (575, 626, 673, 593), (575, 593, 668, 632), (575, 632, 682, 607), (575, 607, 687, 626), (576, 627, 678, 601), (576, 601, 676, 630), (577, 623, 672, 594), (577, 594, 670, 625), (577, 625, 684, 608), (577, 608, 686, 623), (578, 633, 675, 602), (578, 602, 677, 629), (578, 629, 691, 615), (578, 615, 689, 633), (579, 638, 674, 628), (579, 628, 688, 595), (579, 636, 696, 638), (673, 597, 927, 992), (603, 679, 1003, 964), (596, 669, 995, 939), (681, 603, 964, 1002), (580, 637, 697, 634), (580, 634, 696, 636), (580, 636, 698, 635), (580, 635, 699, 637), (581, 640, 685, 631), (581, 639, 697, 637), (581, 637, 699, 640), (639, 671, 997, 947), (672, 596, 939, 994), (602, 675, 999, 960), (697, 639, 947, 1008), (677, 602, 960, 1001), (594, 672, 994, 956), (634, 697, 1008, 968), (601, 678, 1000, 958), (582, 643, 683, 609), (582, 609, 686, 646), (582, 646, 703, 647), (582, 647, 700, 643), (583, 646, 686, 608), (583, 608, 684, 645), (583, 645, 701, 648), (583, 648, 703, 646), (584, 642, 700, 647), (584, 647, 703, 644), (584, 644, 702, 642), (585, 644, 703, 648), (585, 648, 701, 641), (585, 641, 702, 644), (719, 720, 699, 635), (586, 651, 704, 649), (586, 649, 705, 650), (587, 654, 695, 617), (587, 617, 694, 655), (587, 655, 707, 653), (587, 653, 708, 654), (588, 656, 693, 616), (588, 616, 695, 654), (588, 654, 708, 652), (588, 652, 706, 656), (589, 659, 682, 613), (589, 613, 689, 660), (589, 660, 711, 658), (589, 658, 709, 659), (590, 661, 687, 607), (590, 607, 682, 659), (590, 659, 709, 657), (590, 657, 710, 661), (591, 663, 689, 615), (591, 615, 691, 664), (591, 664, 713, 662), (591, 662, 712, 663), (592, 666, 692, 614), (592, 614, 690, 667), (716, 718, 714, 665), (716, 665, 715, 717), (576, 630, 690, 614), (592, 667, 718, 716), (586, 719, 721, 651), (586, 650, 720, 719), (627, 576, 614, 692), (599, 671, 639, 581, 631, 573), (666, 592, 716, 717), (719, 635, 698, 721), (688, 611, 722, 723), (570, 624, 680, 605), (670, 594, 956, 993), (724, 760, 832, 755), (724, 751, 831, 760), (724, 754, 827, 751), (724, 755, 829, 754), (725, 759, 830, 756), (725, 755, 832, 759), (725, 752, 829, 755), (725, 756, 826, 752), (726, 753, 824, 749), (726, 758, 828, 753), (726, 759, 832, 758), (726, 749, 830, 759), (727, 750, 828, 758), (727, 757, 825, 750), (727, 760, 831, 757), (727, 758, 832, 760), (728, 754, 829, 763), (728, 764, 827, 754), (728, 762, 834, 764), (728, 763, 835, 762), (729, 752, 826, 765), (729, 763, 829, 752), (729, 761, 835, 763), (729, 765, 833, 761), (730, 762, 835, 768), (730, 769, 834, 762), (730, 767, 837, 769), (730, 768, 838, 767), (731, 761, 833, 770), (731, 768, 835, 761), (731, 766, 838, 768), (731, 770, 836, 766), (732, 767, 838, 773), (732, 774, 837, 767), (732, 772, 840, 774), (732, 773, 841, 772), (733, 766, 836, 775), (733, 773, 838, 766), (733, 771, 841, 773), (733, 775, 839, 771), (844, 780, 749, 824), (765, 783, 849, 833), (848, 781, 757, 831), (757, 781, 843, 825), (841, 855, 787, 772), (843, 779, 750, 825), (774, 788, 852, 837), (842, 783, 765, 826), (749, 780, 847, 830), (774, 840, 854, 788), (769, 784, 850, 834), (775, 789, 853, 839), (851, 789, 775, 836), (828, 846, 778, 753), (790, 735, 792, 856), (837, 852, 784, 769), (750, 779, 846, 828), (833, 849, 785, 770), (770, 785, 851, 836), (830, 847, 777, 756), (771, 786, 855, 841), (853, 786, 771, 839), (753, 778, 844, 824), (772, 787, 854, 840), (794, 736, 793, 857), (734, 776, 848, 831, 796), (734, 796, 856, 792), (857, 793, 735, 790), (735, 791, 858, 792), (735, 793, 859, 791), (736, 845, 795), (764, 782, 845, 736, 794, 827), (736, 795, 859, 793), (756, 777, 842, 826), (737, 751, 827, 794), (737, 796, 831, 751), (737, 790, 856, 796), (737, 794, 857, 790), (738, 779, 843, 799), (738, 802, 846, 779), (738, 803, 863, 802), (738, 799, 860, 803), (739, 778, 846, 802), (739, 801, 844, 778), (739, 804, 861, 801), (739, 802, 863, 804), (740, 803, 860, 798), (740, 800, 863, 803), (740, 798, 862, 800), (741, 804, 863, 800), (741, 797, 861, 804), (741, 800, 862, 797), (879, 791, 859, 880), (742, 805, 864, 807), (742, 806, 865, 805), (743, 787, 855, 810), (743, 811, 854, 787), (743, 809, 867, 811), (743, 810, 868, 809), (744, 786, 853, 812), (744, 810, 855, 786), (744, 808, 868, 810), (744, 812, 866, 808), (745, 783, 842, 815), (745, 816, 849, 783), (745, 814, 871, 816), (745, 815, 869, 814), (746, 777, 847, 817), (746, 815, 842, 777), (746, 813, 869, 815), (746, 817, 870, 813), (747, 785, 849, 819), (747, 820, 851, 785), (747, 818, 873, 820), (747, 819, 872, 818), (748, 784, 852, 822), (748, 823, 850, 784), (876, 821, 874, 878), (876, 877, 875, 821), (748, 876, 878, 823), (742, 807, 881, 879), (742, 879, 880, 806), (822, 877, 876, 748), (879, 881, 858, 791), (848, 883, 882, 781), (579, 595, 776, 734), (636, 579, 734, 792), (595, 688, 848, 776), (610, 687, 847, 780), (684, 610, 780, 844), (611, 683, 843, 781), (612, 685, 845, 782), (690, 612, 782, 850), (618, 692, 852, 788), (694, 618, 788, 854), (619, 693, 853, 789), (691, 619, 789, 851), (698, 636, 792, 858), (640, 699, 859, 795), (685, 640, 795, 845), (641, 701, 861, 797), (702, 641, 797, 862), (642, 702, 862, 798), (700, 642, 798, 860), (643, 700, 860, 799), (683, 643, 799, 843), (645, 684, 844, 801), (701, 645, 801, 861), (649, 704, 864, 805), (705, 649, 805, 865), (650, 705, 865, 806), (699, 720, 880, 859), (651, 721, 881, 807), (704, 651, 807, 864), (652, 708, 868, 808), (706, 652, 808, 866), (653, 707, 867, 809), (708, 653, 809, 868), (655, 694, 854, 811), (707, 655, 811, 867), (656, 706, 866, 812), (693, 656, 812, 853), (657, 709, 869, 813), (710, 657, 813, 870), (658, 711, 871, 814), (709, 658, 814, 869), (660, 689, 849, 816), (711, 660, 816, 871), (661, 710, 870, 817), (687, 661, 817, 847), (662, 713, 873, 818), (712, 662, 818, 872), (663, 712, 872, 819), (689, 663, 819, 849), (664, 691, 851, 820), (713, 664, 820, 873), (665, 714, 874, 821), (715, 665, 821, 875), (692, 666, 822, 852), (667, 690, 850, 823), (714, 718, 878, 874), (717, 715, 875, 877), (718, 667, 823, 878), (720, 650, 806, 880), (666, 717, 877, 822), (721, 698, 858, 881), (723, 722, 882, 883), (688, 723, 883, 848), (722, 611, 781, 882), (850, 782, 764, 834), (884, 888, 981, 885), (884, 885, 977, 886), (884, 886, 978, 887), (884, 887, 979, 888), (889, 892, 973, 890), (889, 890, 981, 888), (889, 888, 979, 891), (889, 891, 980, 892), (893, 896, 974, 894), (893, 894, 975, 895), (893, 895, 981, 890), (893, 890, 973, 896), (897, 895, 975, 898), (897, 898, 976, 899), (897, 899, 977, 885), (897, 885, 981, 895), (900, 903, 979, 887), (900, 887, 978, 901), (900, 901, 984, 902), (900, 902, 982, 903), (904, 906, 980, 891), (904, 891, 979, 903), (904, 903, 982, 905), (904, 905, 983, 906), (907, 910, 982, 902), (907, 902, 984, 908), (907, 908, 987, 909), (907, 909, 985, 910), (911, 913, 983, 905), (911, 905, 982, 910), (911, 910, 985, 912), (911, 912, 986, 913), (914, 917, 985, 909), (914, 909, 987, 915), (914, 915, 990, 916), (914, 916, 988, 917), (918, 920, 986, 912), (918, 912, 985, 917), (918, 917, 988, 919), (918, 919, 989, 920), (921, 924, 984, 901), (921, 901, 978, 922), (921, 922, 997, 923), (921, 923, 998, 924), (925, 928, 974, 896), (925, 896, 973, 926), (925, 926, 992, 927), (925, 927, 993, 928), (929, 932, 977, 899), (929, 899, 976, 930), (929, 930, 995, 931), (929, 931, 996, 932), (933, 936, 988, 916), (933, 916, 990, 934), (933, 934, 1004, 935), (933, 935, 1002, 936), (937, 930, 976, 898), (937, 898, 975, 938), (937, 938, 994, 939), (937, 939, 995, 930), (940, 943, 980, 906), (940, 906, 983, 941), (940, 941, 999, 942), (940, 942, 991, 943), (944, 947, 997, 922), (944, 922, 978, 945), (944, 945, 1006, 946), (944, 946, 1008, 947), (948, 934, 990, 915), (948, 915, 987, 949), (948, 949, 1000, 950), (951, 954, 986, 920), (951, 920, 989, 952), (951, 952, 1003, 953), (951, 953, 1001, 954), (955, 938, 975, 894), (955, 894, 974, 928), (955, 928, 993, 956), (955, 956, 994, 938), (957, 949, 987, 908), (957, 908, 984, 924), (957, 924, 998, 958), (957, 958, 1000, 949), (959, 941, 983, 913), (959, 913, 986, 954), (959, 954, 1001, 960), (959, 960, 999, 941), (961, 926, 973, 892), (961, 892, 980, 943), (961, 943, 991, 962), (961, 962, 992, 926), (963, 952, 989, 919), (963, 919, 988, 936), (963, 936, 1002, 964), (963, 964, 1003, 952), (965, 946, 1006, 966), (965, 966, 1005, 967), (965, 967, 1007, 968), (965, 968, 1008, 946), (969, 971, 977, 932), (969, 932, 996, 970), (969, 970, 1007, 967), (969, 967, 1005, 971), (972, 945, 978, 886), (972, 886, 977, 971), (972, 971, 1005, 966), (972, 966, 1006, 945), (950, 1004, 934, 948)])
me_cube_145.polygons.foreach_set('material_index', [0, 0, 0, 0, 0, 0, 0, 0, 0, 0, 0, 0, 0, 0, 0, 0, 0, 0, 0, 0, 0, 0, 0, 0, 0, 0, 0, 0, 0, 0, 0, 0, 0, 0, 0, 0, 0, 0, 0, 0, 0, 0, 0, 0, 0, 0, 0, 0, 0, 0, 0, 0, 0, 0, 0, 0, 0, 0, 0, 0, 0, 0, 0, 0, 0, 0, 0, 0, 0, 0, 0, 0, 0, 0, 0, 0, 0, 0, 0, 0, 0, 0, 0, 0, 0, 0, 0, 0, 0, 0, 0, 0, 0, 0, 0, 0, 0, 0, 0, 0, 0, 0, 0, 0, 0, 0, 0, 0, 0, 0, 0, 0, 0, 0, 0, 0, 0, 0, 0, 0, 0, 0, 0, 0, 0, 0, 0, 0, 0, 0, 0, 0, 0, 0, 0, 0, 0, 0, 0, 0, 0, 0, 0, 0, 0, 0, 0, 0, 0, 0, 0, 0, 0, 0, 0, 0, 0, 0, 0, 0, 0, 0, 0, 0, 0, 0, 0, 0, 0, 0, 0, 0, 0, 0, 0, 0, 0, 0, 0, 0, 0, 0, 0, 0, 0, 0, 0, 0, 0, 0, 0, 0, 0, 0, 0, 0, 0, 0, 0, 0, 0, 0, 0, 0, 0, 0, 0, 0, 0, 0, 0, 0, 0, 0, 0, 0, 0, 0, 0, 0, 0, 0, 0, 0, 0, 0, 0, 0, 0, 0, 0, 0, 0, 0, 0, 0, 0, 0, 0, 0, 0, 0, 0, 0, 0, 0, 0, 0, 0, 0, 0, 0, 0, 0, 0, 0, 0, 0, 0, 0, 0, 0, 0, 0, 0, 0, 0, 0, 0, 0, 0, 0, 0, 0, 0, 0, 0, 0, 0, 0, 0, 0, 0, 0, 0, 0, 0, 0, 0, 0, 0, 0, 0, 0, 0, 0, 0, 0, 0, 0, 0, 0, 0, 0, 0, 0, 0, 0, 0, 0, 0, 0, 0, 0, 0, 0, 0, 0, 0, 0, 0, 0, 0, 0, 0, 0, 0, 0, 0, 0, 0, 0, 0, 0, 0, 0, 0, 0, 0, 0, 0, 0, 0, 0, 0, 0, 0, 0, 0, 0, 0, 0, 0, 0, 0, 0, 0, 0, 0, 0, 0, 0, 0, 0, 0, 0, 0, 0, 0, 0, 0, 0, 0, 0, 0, 0, 0, 0, 0, 0, 0, 0, 0, 0, 0, 0, 0, 0, 0, 0, 0, 0, 0, 0, 0, 0, 0, 0, 0, 0, 0, 0, 0, 0, 0, 0, 0, 0, 0, 0, 0, 0, 0, 0, 0, 0, 0, 0, 0, 0, 0, 0, 0, 0, 0, 0, 0, 0, 0, 0, 0, 0, 0, 0, 0, 0, 0, 0, 0, 0, 0, 0, 0, 0, 0, 0, 0, 0, 0, 0, 0, 0, 0, 0, 0, 0, 0, 0, 0, 0, 0, 0, 0, 0, 0, 0, 0, 0, 0, 0, 0, 0, 0, 0, 0, 0, 0, 0, 0, 0, 0, 0, 0, 0, 0, 0, 0, 0, 0, 0, 0, 0, 0, 0, 0, 0, 0, 0, 0, 0, 0, 0, 0, 0, 0, 0, 0, 0, 0, 0, 0, 0, 0, 0, 0, 0, 0, 0, 0, 0, 0, 0, 0, 0, 0, 0, 0, 0, 0, 0, 0, 0, 0, 0, 0, 0, 0, 0, 0, 0, 0, 0, 0, 0, 0, 0, 0, 0, 0, 0, 0, 0, 0, 0, 0, 0, 0, 0, 0, 0, 0, 0, 0, 0, 0, 0, 0, 0, 0, 0, 0, 0, 0, 0, 0, 0, 0, 0, 0, 0, 0, 0, 0, 0, 0, 0, 0, 0, 0, 0, 0, 0, 3, 3, 3, 3, 3, 3, 3, 3, 3, 3, 3, 3, 3, 3, 3, 3, 3, 3, 3, 1, 1, 1, 1, 1, 1, 1, 1, 1, 1, 1, 1, 1, 1, 1, 1, 1, 1, 1, 1, 1, 1, 1, 1, 1, 1, 1, 1, 1, 1, 1, 1, 1, 1, 1, 1, 1, 1, 1, 1, 1, 1, 1, 1, 1, 1, 1, 1, 1, 1, 1, 3, 3, 3, 3, 1, 1, 1, 1, 1, 1, 1, 3, 3, 3, 3, 3, 3, 3, 3, 1, 1, 1, 1, 1, 1, 1, 1, 1, 1, 1, 1, 1, 1, 1, 1, 1, 1, 1, 1, 1, 1, 1, 1, 1, 1, 1, 1, 1, 1, 1, 1, 1, 1, 1, 1, 1, 1, 1, 1, 1, 1, 1, 1, 1, 1, 1, 1, 1, 1, 1, 3, 1, 1, 1, 1, 1, 1, 1, 1, 1, 1, 1, 1, 1, 1, 1, 1, 1, 1, 1, 1, 1, 1, 1, 1, 1, 1, 1, 1, 1, 1, 1, 1, 1, 1, 1, 1, 1, 1, 1, 1, 1, 1, 1, 1, 1, 1, 1, 1, 1, 1, 1, 1, 1, 1, 1, 1, 1, 1, 1, 1, 1, 1, 1, 1, 1, 1, 1, 1, 1, 1, 1, 1, 1, 1, 1, 1, 1, 1, 1, 1, 1, 1, 1, 1, 1, 1, 1, 1, 1, 1, 1, 1, 1, 1, 1, 1, 1, 1, 1, 1, 1, 1, 1, 1, 1, 1, 1, 1, 1, 1, 1, 1, 1, 1, 1, 1, 1, 1, 1, 1, 1, 1, 1, 1, 1, 1, 1, 1, 1, 1, 1, 1, 1, 1, 1, 1, 1, 1, 1, 1, 1, 1, 1, 1, 1, 1, 1, 1, 1, 1, 1, 1, 1, 1, 1, 1, 1, 1, 1, 1, 1, 1, 1, 1, 1, 1, 1, 1, 1, 1, 1, 1, 1, 1, 1, 1, 1, 1, 1, 1, 1, 1, 1, 1, 1, 1, 1, 1, 1, 1, 3, 3, 3, 3, 3, 3, 3, 3, 3, 3, 3, 3, 3, 3, 3, 3, 3, 3, 3, 3, 3, 3, 3, 3, 3, 3, 3, 3, 3, 3, 3, 3, 3, 3, 3, 3, 3, 3, 3, 3, 3, 3, 3, 3, 3, 3, 3, 3, 3, 3, 3, 3, 3, 3, 3, 3, 3, 3, 3, 3, 3, 3, 3, 3, 3, 3, 3, 3, 3, 3, 3, 3, 3, 3, 3, 3, 3, 3, 3, 3, 3, 3, 3, 3, 3, 3, 3, 3, 3, 3, 3, 3, 3, 3, 3, 3, 3, 3, 3, 3, 3, 3, 3, 3, 3, 3, 3, 3])
me_cube_145.materials.append(mat_wood)
me_cube_145.materials.append(mat_darkgreen)
me_cube_145.materials.append(mat_green)
me_cube_145.materials.append(mat_snow)
me_cube_145.use_remesh_preserve_volume = False
me_cube_145.use_remesh_preserve_attributes = False
me_cube_145.use_mirror_vertex_groups = False
me_cube_145.update()

# ---- objects
ob_willow_snow_1 = bpy.data.objects.new('Willow_Snow_1', me_cube_145)

# ---- transforms, parenting, visibility, modifiers, constraints
ob_willow_snow_1.location = (0.0, 0.0, 0.0)
ob_willow_snow_1.lineart.crease_threshold = 0.0

# ---- collection membership
col_collection_1.objects.link(ob_willow_snow_1)

# ---- scene / render settings (as saved in the file)
scene.frame_start = 1; scene.frame_end = 250; scene.frame_set(0)
scene.render.engine = 'CYCLES'
scene.render.resolution_x = 1000
scene.render.resolution_y = 1000
scene.render.dither_intensity = 0.0
scene.cycles.samples = 200
scene.cycles.sampling_pattern = 'TABULATED_SOBOL'
scene.cycles.light_sampling_threshold = 0.0
scene.cycles.use_adaptive_sampling = False
scene.cycles.use_light_tree = False
scene.cycles.caustics_reflective = False
scene.cycles.caustics_refractive = False
scene.cycles.blur_glossy = 0.0
scene.cycles.max_bounces = 2
scene.cycles.pixel_filter_type = 'GAUSSIAN'
scene.cycles.sample_clamp_indirect = 0.0
scene.view_settings.view_transform = 'Standard'
bpy.context.view_layer.update()

# ---- added for rendering (the .blend has no active camera): camera
cam_auto = bpy.data.cameras.new('AutoCamera')
cam_auto.lens = 50.0
cam_auto.sensor_width = 36.0
cam_auto.clip_end = 1000.0
ob_auto_camera = bpy.data.objects.new('AutoCamera', cam_auto)
scene.collection.objects.link(ob_auto_camera)
ob_auto_camera.location = (4.07056, -4.03045, 4.53161)
ob_auto_camera.rotation_euler = (1.09748, -7.21219e-08, 0.694738)
scene.camera = ob_auto_camera
bpy.context.view_layer.update()
